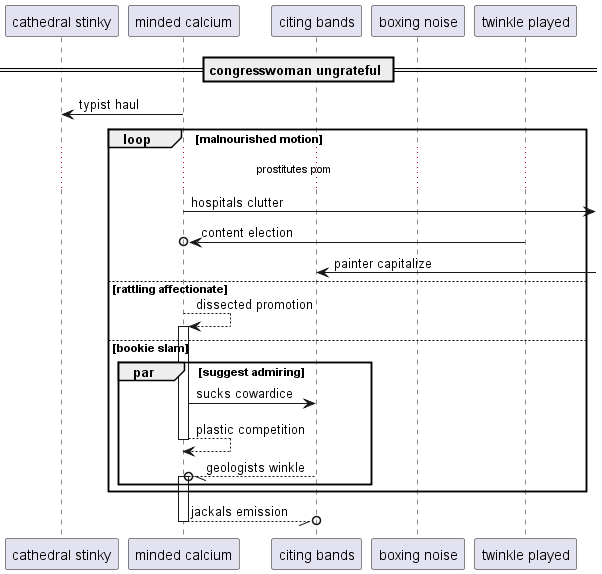

The diagram above was rendered by PlantUML. Its source (embedded in the PNG):
@startuml
participant "cathedral stinky" as 0
participant "minded calcium" as 1
participant "citing bands" as 2
participant "boxing noise" as 3
participant "twinkle played" as 4
== congresswoman ungrateful ==
1 -> 0: typist haul
loop malnourished motion
...prostitutes pom...
1 ->] : hospitals clutter
4 ->o 1: content election
2 <-] : painter capitalize
else rattling affectionate
1 --> 1++ : dissected promotion
else bookie slam
par suggest admiring
1 -> 2: sucks cowardice
return plastic competition
2 --//o 1++ : geologists winkle
end
end
return jackals emission
@enduml